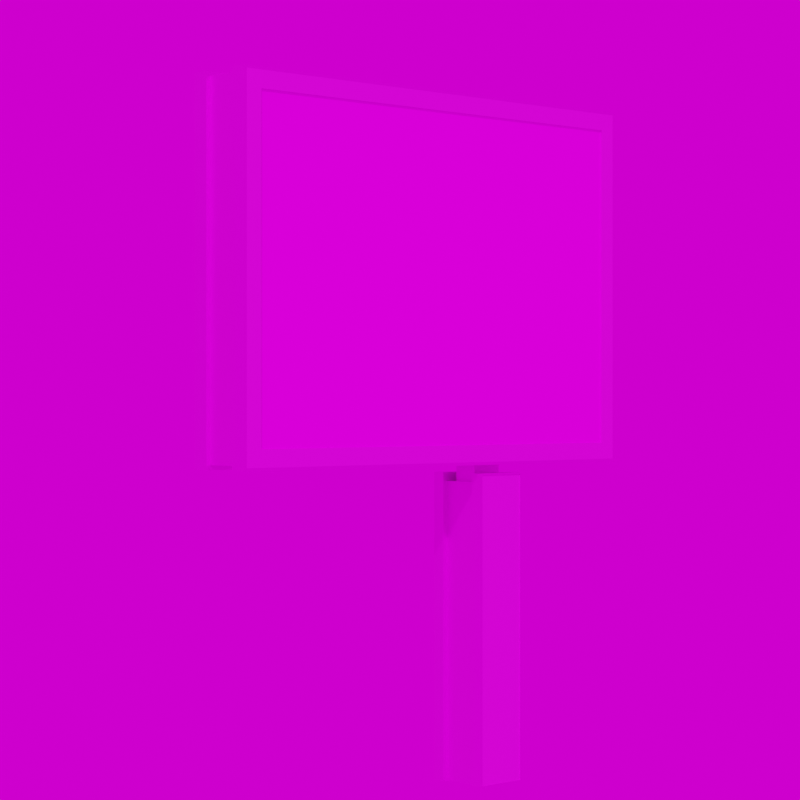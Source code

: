# Source: Grossflaeche_CityStar.blend  (saved by Blender 3.4.6; exported with 4.5.12 LTS)
import bpy
from mathutils import Matrix  # noqa: F401  (used for matrix-valued properties, if any)

bpy.ops.wm.read_factory_settings(use_empty=True)
scene = bpy.context.scene
scene.name = 'Scene'

# ---- images (referenced by path relative to the original .blend; pixels are not part of the script)
import os
ASSET_DIR = os.environ.get("B2B_ASSET_DIR", "")  # directory of the original .blend (textures are referenced by path, not embedded)
HERE = os.path.dirname(os.path.abspath(__file__))  # packed textures are extracted next to this script under _unpacked/

def load_image(name, relpath, width, height, colorspace="sRGB"):
    """Load a texture the original file referenced (path relative to the .blend, or extracted next to this script)."""
    p = next((c for c in (os.path.join(HERE, relpath), os.path.join(ASSET_DIR, relpath)) if relpath and os.path.exists(c)), "")
    if p:
        img = bpy.data.images.load(p, check_existing=True)
        img.name = name
    else:  # same state as the original file: an image datablock whose file is absent (Cycles renders it pink)
        img = bpy.data.images.new(name, width, height)
        img.source = "FILE"
        img.filepath = "//" + (relpath or name)
    img.colorspace_settings.name = colorspace
    return img
img_ral_7035_lichtgrau_jpg = load_image('RAL_7035_Lichtgrau.jpg', 'RAL_7035_Lichtgrau.jpg', 1024, 1024, 'sRGB')
img_ral_7031_blaugrau_jpg = load_image('RAL_7031_Blaugrau.jpg', 'RAL_7031_Blaugrau.jpg', 1024, 1024, 'sRGB')
img_ral_7005_mausgrau_jpg = load_image('RAL_7005_Mausgrau.jpg', 'RAL_7005_Mausgrau.jpg', 1024, 1024, 'sRGB')
img_urlaub_buchen_jpg_002 = load_image('Urlaub_buchen.jpg.002', 'Urlaub_buchen.jpg', 1024, 1024, 'sRGB')
img_stroeer_blaugrau_jpg = load_image('Stroeer_Blaugrau.jpg', 'Stroeer_Blaugrau.jpg', 1024, 1024, 'sRGB')
img_kloofendal_48d_partly_cloudy_puresky_8k_hdr = load_image('kloofendal_48d_partly_cloudy_puresky_8k.hdr', 'kloofendal_48d_partly_cloudy_puresky_8k.hdr', 1024, 1024, 'Linear Rec.709')

# ---- materials (node trees are filled in below, after node groups)
mat_lichtgrau = bpy.data.materials.new('Lichtgrau')
mat_lichtgrau.alpha_threshold = 0.0
mat_lichtgrau.roughness = 0.5
mat_lichtgrau.line_color = (0.0, 0.0, 0.0, 1.0)
mat_blaugrau = bpy.data.materials.new('Blaugrau')
mat_mausgrau = bpy.data.materials.new('Mausgrau')
mat_werbeplakat_002 = bpy.data.materials.new('Werbeplakat.002')
mat_stroeer = bpy.data.materials.new('Stroeer')

# ---- material node trees
mat_lichtgrau.use_nodes = True; mat_lichtgrau.node_tree.nodes.clear()
_N = mat_lichtgrau.node_tree.nodes; _L = mat_lichtgrau.node_tree.links
n0 = _N.new('ShaderNodeOutputMaterial'); n0.name = 'Material Output'; n0.location = (300, 300)
n1 = _N.new('ShaderNodeBsdfPrincipled'); n1.name = 'Principled BSDF'; n1.location = (10, 300)
n1.distribution = 'GGX'
n1.subsurface_method = 'RANDOM_WALK_SKIN'
n1.inputs[1].default_value = 0.9
n1.inputs[3].default_value = 1.45
n1.inputs[13].default_value = 0.9
n1.inputs[27].default_value = (0.0, 0.0, 0.0, 1.0)
n1.inputs[28].default_value = 1.0
n2 = _N.new('ShaderNodeTexImage'); n2.name = 'Image Texture'; n2.location = (-280, 280)
n2.image = img_ral_7035_lichtgrau_jpg
_L.new(n1.outputs[0], n0.inputs[0])
_L.new(n2.outputs[0], n1.inputs[0])
n0.is_active_output = True
mat_blaugrau.use_nodes = True; mat_blaugrau.node_tree.nodes.clear()
_N = mat_blaugrau.node_tree.nodes; _L = mat_blaugrau.node_tree.links
n0 = _N.new('ShaderNodeBsdfPrincipled'); n0.name = 'Principled BSDF'; n0.location = (10, 300)
n0.distribution = 'GGX'
n0.subsurface_method = 'RANDOM_WALK_SKIN'
n0.inputs[1].default_value = 0.5
n0.inputs[3].default_value = 1.45
n0.inputs[13].default_value = 0.8
n0.inputs[27].default_value = (0.0, 0.0, 0.0, 1.0)
n0.inputs[28].default_value = 1.0
n1 = _N.new('ShaderNodeOutputMaterial'); n1.name = 'Material Output'; n1.location = (300, 300)
n2 = _N.new('ShaderNodeTexImage'); n2.name = 'Image Texture'; n2.location = (-280, 280)
n2.image = img_ral_7031_blaugrau_jpg
_L.new(n0.outputs[0], n1.inputs[0])
_L.new(n2.outputs[0], n0.inputs[0])
n1.is_active_output = True
mat_mausgrau.use_nodes = True; mat_mausgrau.node_tree.nodes.clear()
_N = mat_mausgrau.node_tree.nodes; _L = mat_mausgrau.node_tree.links
n0 = _N.new('ShaderNodeBsdfPrincipled'); n0.name = 'Principled BSDF'; n0.location = (10, 300)
n0.distribution = 'GGX'
n0.subsurface_method = 'RANDOM_WALK_SKIN'
n0.inputs[1].default_value = 0.9
n0.inputs[3].default_value = 1.45
n0.inputs[13].default_value = 0.9
n0.inputs[27].default_value = (0.0, 0.0, 0.0, 1.0)
n0.inputs[28].default_value = 1.0
n1 = _N.new('ShaderNodeOutputMaterial'); n1.name = 'Material Output'; n1.location = (300, 300)
n2 = _N.new('ShaderNodeTexImage'); n2.name = 'Image Texture'; n2.location = (-280, 280)
n2.image = img_ral_7005_mausgrau_jpg
_L.new(n0.outputs[0], n1.inputs[0])
_L.new(n2.outputs[0], n0.inputs[0])
n1.is_active_output = True
mat_werbeplakat_002.use_nodes = True; mat_werbeplakat_002.node_tree.nodes.clear()
_N = mat_werbeplakat_002.node_tree.nodes; _L = mat_werbeplakat_002.node_tree.links
n0 = _N.new('ShaderNodeBsdfPrincipled'); n0.name = 'Principled BSDF'; n0.location = (10, 300)
n0.distribution = 'GGX'
n0.subsurface_method = 'RANDOM_WALK_SKIN'
n0.inputs[1].default_value = 0.1
n0.inputs[2].default_value = 0.1
n0.inputs[3].default_value = 1.45
n0.inputs[13].default_value = 0.99
n0.inputs[27].default_value = (0.0, 0.0, 0.0, 1.0)
n0.inputs[28].default_value = 1.0
n1 = _N.new('ShaderNodeOutputMaterial'); n1.name = 'Material Output'; n1.location = (300, 300)
n2 = _N.new('ShaderNodeTexImage'); n2.name = 'Image Texture'; n2.location = (-280, 280)
n2.image = img_urlaub_buchen_jpg_002
_L.new(n0.outputs[0], n1.inputs[0])
_L.new(n2.outputs[0], n0.inputs[0])
n1.is_active_output = True
mat_stroeer.use_nodes = True; mat_stroeer.node_tree.nodes.clear()
_N = mat_stroeer.node_tree.nodes; _L = mat_stroeer.node_tree.links
n0 = _N.new('ShaderNodeBsdfPrincipled'); n0.name = 'Principled BSDF'; n0.location = (10, 300)
n0.distribution = 'GGX'
n0.subsurface_method = 'RANDOM_WALK_SKIN'
n0.inputs[1].default_value = 0.5
n0.inputs[3].default_value = 1.45
n0.inputs[13].default_value = 0.8
n0.inputs[27].default_value = (0.0, 0.0, 0.0, 1.0)
n0.inputs[28].default_value = 1.0
n1 = _N.new('ShaderNodeOutputMaterial'); n1.name = 'Material Output'; n1.location = (300, 300)
n2 = _N.new('ShaderNodeTexImage'); n2.name = 'Image Texture'; n2.location = (-280, 280)
n2.image = img_stroeer_blaugrau_jpg
_L.new(n0.outputs[0], n1.inputs[0])
_L.new(n2.outputs[0], n0.inputs[0])
n1.is_active_output = True

# ---- world
world_world = bpy.data.worlds.new('World'); scene.world = world_world
world_world.use_nodes = True; world_world.node_tree.nodes.clear()
_N = world_world.node_tree.nodes; _L = world_world.node_tree.links
n0 = _N.new('ShaderNodeOutputWorld'); n0.name = 'World Output'; n0.location = (300, 300)
n1 = _N.new('ShaderNodeBackground'); n1.name = 'Background'; n1.location = (10, 300)
n2 = _N.new('ShaderNodeTexEnvironment'); n2.name = 'Environment Texture'; n2.location = (-280, 280)
n2.image = img_kloofendal_48d_partly_cloudy_puresky_8k_hdr
_L.new(n1.outputs[0], n0.inputs[0])
_L.new(n2.outputs[0], n1.inputs[0])
n0.is_active_output = True
world_world.color = (0.05088, 0.05088, 0.05088)
world_world.use_sun_shadow = False
world_world.sun_shadow_jitter_overblur = 0.0

# ---- cameras
cam_camera = bpy.data.cameras.new('Camera')
cam_camera.lens = 100.0

# ---- meshes
me_cube_008 = bpy.data.meshes.new('Cube.008')
me_cube_008.from_pydata([(0.2621, -1.107, 2.558), (0.2752, -1.107, 2.558), (0.2752, -1.235, 2.43), (0.2752, -1.258, 2.407), (0.1401, -1.258, 2.407), (0.1401, -1.223, 2.442), (-0.1401, -1.223, 2.442), (-0.1401, -1.258, 2.407), (-0.2752, -1.258, 2.407), (-0.2752, -1.235, 2.43), (-0.2752, -1.107, 2.558), (-0.2621, -1.107, 2.558), (0.2621, -1.107, 5.019), (0.2752, -1.107, 5.019), (0.2752, -1.235, 5.147), (0.2752, -1.258, 5.17), (0.1401, -1.258, 5.17), (0.1401, -1.223, 5.135), (-0.1401, -1.223, 5.135), (-0.1401, -1.258, 5.17), (-0.2752, -1.258, 5.17), (-0.2752, -1.235, 5.147), (-0.2752, -1.107, 5.019), (-0.2621, -1.107, 5.019), (0.2621, 2.357, 5.019), (0.2752, 2.357, 5.019), (0.2752, 2.485, 5.147), (0.2752, 2.508, 5.17), (0.1401, 2.508, 5.17), (0.1401, 2.473, 5.135), (-0.1401, 2.473, 5.135), (-0.1401, 2.508, 5.17), (-0.2752, 2.508, 5.17), (-0.2752, 2.485, 5.147), (-0.2752, 2.357, 5.019), (-0.2621, 2.357, 5.019), (0.2621, 2.357, 2.558), (0.2752, 2.357, 2.558), (0.2752, 2.485, 2.43), (0.2752, 2.508, 2.407), (0.1401, 2.508, 2.407), (0.1401, 2.473, 2.442), (-0.1401, 2.473, 2.442), (-0.1401, 2.508, 2.407), (-0.2752, 2.508, 2.407), (-0.2752, 2.485, 2.43), (-0.2752, 2.357, 2.558), (-0.2621, 2.357, 2.558)], [], [(13, 1, 0), (14, 2, 1), (3, 2, 14), (16, 4, 3), (17, 5, 4), (18, 6, 5), (12, 36, 24), (19, 7, 6), (20, 8, 7), (21, 9, 8), (22, 10, 9), (23, 11, 10), (25, 13, 12), (14, 13, 25), (27, 15, 14), (28, 16, 15), (29, 17, 16), (30, 18, 17), (12, 0, 36), (31, 19, 18), (32, 20, 19), (33, 21, 20), (34, 22, 21), (35, 23, 22), (37, 25, 24), (38, 26, 25), (39, 27, 26), (40, 28, 27), (41, 29, 28), (42, 30, 29), (23, 35, 47), (31, 30, 42), (44, 32, 31), (45, 33, 32), (46, 34, 33), (47, 35, 34), (1, 37, 36), (2, 38, 37), (3, 39, 38), (40, 39, 3), (5, 41, 40), (6, 42, 41), (23, 47, 11), (7, 43, 42), (8, 44, 43), (9, 45, 44), (10, 46, 45), (11, 47, 46), (13, 0, 12), (14, 1, 13), (3, 14, 15), (16, 3, 15), (17, 4, 16), (18, 5, 17), (19, 6, 18), (20, 7, 19), (21, 8, 20), (22, 9, 21), (23, 10, 22), (25, 12, 24), (14, 25, 26), (27, 14, 26), (28, 15, 27), (29, 16, 28), (30, 17, 29), (31, 18, 30), (32, 19, 31), (33, 20, 32), (34, 21, 33), (35, 22, 34), (37, 24, 36), (38, 25, 37), (39, 26, 38), (40, 27, 39), (41, 28, 40), (42, 29, 41), (31, 42, 43), (44, 31, 43), (45, 32, 44), (46, 33, 45), (47, 34, 46), (1, 36, 0), (2, 37, 1), (3, 38, 2), (40, 3, 4), (5, 40, 4), (6, 41, 5), (7, 42, 6), (8, 43, 7), (9, 44, 8), (10, 45, 9), (11, 46, 10)])
me_cube_008.polygons.foreach_set('material_index', [0, 1, 0, 0, 0, 2, 3, 0, 0, 0, 1, 0, 0, 1, 0, 0, 0, 2, 3, 0, 0, 0, 1, 0, 0, 1, 0, 0, 0, 2, 3, 0, 0, 0, 1, 0, 0, 1, 0, 0, 0, 2, 3, 0, 0, 0, 1, 0, 0, 1, 0, 0, 0, 2, 0, 0, 0, 1, 0, 0, 1, 0, 0, 0, 2, 0, 0, 0, 1, 0, 0, 1, 0, 0, 0, 2, 0, 0, 0, 1, 0, 0, 1, 0, 0, 0, 2, 0, 0, 0, 1, 0])
_uv = me_cube_008.uv_layers.new(name='UVMap')
_uv.uv.foreach_set('vector', [0.25, 0.08333, 0.0, 0.08333, 0.0, 0.0, 0.25, 0.1667, 0.0, 0.1667, 0.0, 0.08333, 0.0, 0.25, 0.0, 0.1667, 0.25, 0.1667, 0.25, 0.3333, 0.0, 0.3333, 0.0, 0.25, 0.25, 0.4167, 0.0, 0.4167, 0.0, 0.3333, 0.25, 0.5, 0.0, 0.5, 0.0, 0.4167, 0.007345, 0.995, 0.993, 0.005041, 0.993, 0.995, 0.25, 0.6667, 0.0, 0.6667, 0.0, 0.5833, 0.25, 0.75, 0.0, 0.75, 0.0, 0.6667, 0.25, 0.8333, 0.0, 0.8333, 0.0, 0.75, 0.25, 0.9167, 0.0, 0.9167, 0.0, 0.8333, 0.25, 1.0, 0.0, 1.0, 0.0, 0.9167, 0.5, 0.08333, 0.25, 0.08333, 0.25, 0.0, 0.25, 0.1667, 0.25, 0.08333, 0.5, 0.08333, 0.5, 0.25, 0.25, 0.25, 0.25, 0.1667, 0.5, 0.3333, 0.25, 0.3333, 0.25, 0.25, 0.5, 0.4167, 0.25, 0.4167, 0.25, 0.3333, 0.5, 0.5, 0.25, 0.5, 0.25, 0.4167, 0.007345, 0.995, 0.007345, 0.005041, 0.993, 0.005041, 0.5, 0.6667, 0.25, 0.6667, 0.25, 0.5833, 0.5, 0.75, 0.25, 0.75, 0.25, 0.6667, 0.5, 0.8333, 0.25, 0.8333, 0.25, 0.75, 0.5, 0.9167, 0.25, 0.9167, 0.25, 0.8333, 0.5, 1.0, 0.25, 1.0, 0.25, 0.9167, 0.75, 0.08333, 0.5, 0.08333, 0.5, 0.0, 0.75, 0.1667, 0.5, 0.1667, 0.5, 0.08333, 0.75, 0.25, 0.5, 0.25, 0.5, 0.1667, 0.75, 0.3333, 0.5, 0.3333, 0.5, 0.25, 0.75, 0.4167, 0.5, 0.4167, 0.5, 0.3333, 0.75, 0.5, 0.5, 0.5, 0.5, 0.4167, 0.993, 0.995, 0.007345, 0.995, 0.007345, 0.005041, 0.5, 0.6667, 0.5, 0.5833, 0.75, 0.5833, 0.75, 0.75, 0.5, 0.75, 0.5, 0.6667, 0.75, 0.8333, 0.5, 0.8333, 0.5, 0.75, 0.75, 0.9167, 0.5, 0.9167, 0.5, 0.8333, 0.75, 1.0, 0.5, 1.0, 0.5, 0.9167, 1.0, 0.08333, 0.75, 0.08333, 0.75, 0.0, 1.0, 0.1667, 0.75, 0.1667, 0.75, 0.08333, 1.0, 0.25, 0.75, 0.25, 0.75, 0.1667, 0.75, 0.3333, 0.75, 0.25, 1.0, 0.25, 1.0, 0.4167, 0.75, 0.4167, 0.75, 0.3333, 1.0, 0.5, 0.75, 0.5, 0.75, 0.4167, 0.993, 0.995, 0.007345, 0.005041, 0.993, 0.005041, 1.0, 0.6667, 0.75, 0.6667, 0.75, 0.5833, 1.0, 0.75, 0.75, 0.75, 0.75, 0.6667, 1.0, 0.8333, 0.75, 0.8333, 0.75, 0.75, 1.0, 0.9167, 0.75, 0.9167, 0.75, 0.8333, 1.0, 1.0, 0.75, 1.0, 0.75, 0.9167, 0.25, 0.08333, 0.0, 0.0, 0.25, 0.0, 0.25, 0.1667, 0.0, 0.08333, 0.25, 0.08333, 0.0, 0.25, 0.25, 0.1667, 0.25, 0.25, 0.25, 0.3333, 0.0, 0.25, 0.25, 0.25, 0.25, 0.4167, 0.0, 0.3333, 0.25, 0.3333, 0.25, 0.5, 0.0, 0.4167, 0.25, 0.4167, 0.25, 0.6667, 0.0, 0.5833, 0.25, 0.5833, 0.25, 0.75, 0.0, 0.6667, 0.25, 0.6667, 0.25, 0.8333, 0.0, 0.75, 0.25, 0.75, 0.25, 0.9167, 0.0, 0.8333, 0.25, 0.8333, 0.25, 1.0, 0.0, 0.9167, 0.25, 0.9167, 0.5, 0.08333, 0.25, 0.0, 0.5, 0.0, 0.25, 0.1667, 0.5, 0.08333, 0.5, 0.1667, 0.5, 0.25, 0.25, 0.1667, 0.5, 0.1667, 0.5, 0.3333, 0.25, 0.25, 0.5, 0.25, 0.5, 0.4167, 0.25, 0.3333, 0.5, 0.3333, 0.5, 0.5, 0.25, 0.4167, 0.5, 0.4167, 0.5, 0.6667, 0.25, 0.5833, 0.5, 0.5833, 0.5, 0.75, 0.25, 0.6667, 0.5, 0.6667, 0.5, 0.8333, 0.25, 0.75, 0.5, 0.75, 0.5, 0.9167, 0.25, 0.8333, 0.5, 0.8333, 0.5, 1.0, 0.25, 0.9167, 0.5, 0.9167, 0.75, 0.08333, 0.5, 0.0, 0.75, 0.0, 0.75, 0.1667, 0.5, 0.08333, 0.75, 0.08333, 0.75, 0.25, 0.5, 0.1667, 0.75, 0.1667, 0.75, 0.3333, 0.5, 0.25, 0.75, 0.25, 0.75, 0.4167, 0.5, 0.3333, 0.75, 0.3333, 0.75, 0.5, 0.5, 0.4167, 0.75, 0.4167, 0.5, 0.6667, 0.75, 0.5833, 0.75, 0.6667, 0.75, 0.75, 0.5, 0.6667, 0.75, 0.6667, 0.75, 0.8333, 0.5, 0.75, 0.75, 0.75, 0.75, 0.9167, 0.5, 0.8333, 0.75, 0.8333, 0.75, 1.0, 0.5, 0.9167, 0.75, 0.9167, 1.0, 0.08333, 0.75, 0.0, 1.0, 0.0, 1.0, 0.1667, 0.75, 0.08333, 1.0, 0.08333, 1.0, 0.25, 0.75, 0.1667, 1.0, 0.1667, 0.75, 0.3333, 1.0, 0.25, 1.0, 0.3333, 1.0, 0.4167, 0.75, 0.3333, 1.0, 0.3333, 1.0, 0.5, 0.75, 0.4167, 1.0, 0.4167, 1.0, 0.6667, 0.75, 0.5833, 1.0, 0.5833, 1.0, 0.75, 0.75, 0.6667, 1.0, 0.6667, 1.0, 0.8333, 0.75, 0.75, 1.0, 0.75, 1.0, 0.9167, 0.75, 0.8333, 1.0, 0.8333, 1.0, 1.0, 0.75, 0.9167, 1.0, 0.9167])
me_cube_008.materials.append(mat_lichtgrau)
me_cube_008.materials.append(mat_blaugrau)
me_cube_008.materials.append(mat_mausgrau)
me_cube_008.materials.append(mat_werbeplakat_002)
me_cube_008.auto_texspace = False
me_cube_008.update()
me_cube_009 = bpy.data.meshes.new('Cube.009')
me_cube_009.from_pydata([(-1.0, -1.0, -1.0), (-1.0, -1.0, 1.0), (-1.0, 1.0, -1.0), (-1.0, 1.0, 1.0), (1.0, -1.0, -1.0), (1.0, -1.0, 1.0), (1.0, 1.0, -1.0), (1.0, 1.0, 1.0)], [], [(1, 2, 0), (3, 6, 2), (7, 4, 6), (5, 0, 4), (1, 3, 2), (3, 7, 6), (7, 5, 4), (5, 1, 0)])
_uv = me_cube_009.uv_layers.new(name='UVMap')
_uv.uv.foreach_set('vector', [0.625, 0.0, 0.375, 0.25, 0.375, 0.0, 0.625, 0.25, 0.375, 0.5, 0.375, 0.25, 0.625, 0.5, 0.375, 0.75, 0.375, 0.5, 0.625, 0.75, 0.375, 1.0, 0.375, 0.75, 0.625, 0.0, 0.625, 0.25, 0.375, 0.25, 0.625, 0.25, 0.625, 0.5, 0.375, 0.5, 0.625, 0.5, 0.625, 0.75, 0.375, 0.75, 0.625, 0.75, 0.625, 1.0, 0.375, 1.0])
me_cube_009.materials.append(mat_lichtgrau)
me_cube_009.update()
me_cube_010 = bpy.data.meshes.new('Cube.010')
me_cube_010.from_pydata([(-0.3393, -0.09294, -0.006633), (-0.3393, -0.09294, 1.636), (-0.3393, 0.09294, -0.006633), (-0.3393, 0.09294, 1.636), (0.3393, -0.09294, -0.006633), (0.3393, -0.09294, 1.636), (0.3393, 0.09294, -0.006633), (0.3393, 0.09294, 1.636)], [], [(3, 6, 2), (5, 0, 4), (3, 5, 7), (3, 7, 6), (5, 1, 0), (3, 1, 5)])
_uv = me_cube_010.uv_layers.new(name='UVMap')
_uv.uv.foreach_set('vector', [0.625, 0.25, 0.375, 0.5, 0.375, 0.25, 0.625, 0.75, 0.375, 1.0, 0.375, 0.75, 0.875, 0.5, 0.625, 0.75, 0.625, 0.5, 0.625, 0.25, 0.625, 0.5, 0.375, 0.5, 0.625, 0.75, 0.625, 1.0, 0.375, 1.0, 0.875, 0.5, 0.875, 0.75, 0.625, 0.75])
me_cube_010.materials.append(mat_mausgrau)
me_cube_010.update()
me_cube_011 = bpy.data.meshes.new('Cube.011')
me_cube_011.from_pydata([(-0.2546, -0.2031, 0.002446), (-0.2546, -0.2031, 2.33), (-0.2546, 0.2046, 0.002446), (-0.2546, 0.2046, 2.33), (-0.154, -0.2153, -0.009226), (-0.154, -0.2153, 2.343), (-0.154, 0.2168, -0.009226), (-0.154, 0.2168, 2.343), (-0.2546, 0.2168, -0.009226), (-0.2546, -0.2153, -0.009226), (-0.2546, -0.2153, 2.343), (-0.2546, 0.2168, 2.343), (-0.2482, 0.2046, 0.002446), (-0.2482, -0.2031, 0.002446), (-0.2482, -0.2031, 2.33), (-0.2482, 0.2046, 2.33), (-0.2482, -0.02161, 2.062), (-0.2482, -0.1727, 2.062), (-0.2482, -0.1727, 1.364), (-0.2482, -0.02161, 1.364), (0.2546, 0.2031, 0.002446), (0.2546, 0.2031, 2.33), (0.2546, -0.2046, 0.002446), (0.2546, -0.2046, 2.33), (0.154, 0.2153, -0.009226), (0.154, 0.2153, 2.343), (0.154, -0.2168, -0.009226), (0.154, -0.2168, 2.343), (0.2546, -0.2168, -0.009226), (0.2546, 0.2153, -0.009226), (0.2546, 0.2153, 2.343), (0.2546, -0.2168, 2.343), (0.2482, -0.2046, 0.002446), (0.2482, 0.2031, 0.002446), (0.2482, 0.2031, 2.33), (0.2482, -0.2046, 2.33), (0.2482, 0.02161, 2.062), (0.2482, 0.1727, 2.062), (0.2482, 0.1727, 1.364), (0.2482, 0.02161, 1.364)], [], [(1, 13, 0), (11, 6, 8), (6, 5, 4), (5, 9, 4), (6, 9, 8), (7, 10, 5), (2, 9, 0), (1, 9, 10), (1, 11, 3), (3, 8, 2), (13, 18, 19), (3, 14, 1), (0, 12, 2), (2, 15, 3), (16, 14, 15), (18, 17, 19), (17, 16, 19), (1, 14, 13), (11, 7, 6), (6, 7, 5), (5, 10, 9), (6, 4, 9), (7, 11, 10), (2, 8, 9), (1, 0, 9), (1, 10, 11), (3, 11, 8), (13, 14, 18), (14, 17, 18), (15, 12, 19), (12, 13, 19), (19, 16, 15), (3, 15, 14), (0, 13, 12), (2, 12, 15), (16, 17, 14), (21, 33, 20), (31, 26, 28), (26, 25, 24), (25, 29, 24), (26, 29, 28), (27, 30, 25), (22, 29, 20), (21, 29, 30), (21, 31, 23), (23, 28, 22), (33, 38, 39), (23, 34, 21), (20, 32, 22), (22, 35, 23), (36, 34, 35), (38, 37, 39), (37, 36, 39), (21, 34, 33), (31, 27, 26), (26, 27, 25), (25, 30, 29), (26, 24, 29), (27, 31, 30), (22, 28, 29), (21, 20, 29), (21, 30, 31), (23, 31, 28), (33, 34, 38), (34, 37, 38), (35, 32, 39), (32, 33, 39), (39, 36, 35), (23, 35, 34), (20, 33, 32), (22, 32, 35), (36, 37, 34)])
me_cube_011.polygons.foreach_set('material_index', [0, 0, 0, 0, 0, 0, 0, 0, 0, 0, 1, 0, 0, 0, 1, 3, 3, 0, 0, 0, 0, 0, 0, 0, 0, 0, 0, 1, 1, 1, 1, 1, 0, 0, 0, 1, 0, 0, 0, 0, 0, 0, 0, 0, 0, 0, 1, 0, 0, 0, 1, 3, 3, 0, 0, 0, 0, 0, 0, 0, 0, 0, 0, 1, 1, 1, 1, 1, 0, 0, 0, 1])
_uv = me_cube_011.uv_layers.new(name='UVMap')
_uv.uv.foreach_set('vector', [0.6166, 0.008255, 0.3834, 0.008255, 0.3834, 0.008255, 0.625, 0.25, 0.375, 0.5, 0.375, 0.25, 0.375, 0.5, 0.625, 0.75, 0.375, 0.75, 0.625, 0.75, 0.375, 1.0, 0.375, 0.75, 0.375, 0.5, 0.125, 0.75, 0.125, 0.5, 0.625, 0.5, 0.875, 0.75, 0.625, 0.75, 0.3834, 0.2417, 0.375, 0.0, 0.3834, 0.008255, 0.6166, 0.008255, 0.375, 0.0, 0.625, 0.0, 0.6166, 0.008255, 0.625, 0.25, 0.6166, 0.2417, 0.6166, 0.2417, 0.375, 0.25, 0.3834, 0.2417, 0.3834, 0.008255, 0.5253, 0.0213, 0.5253, 0.1076, 0.6166, 0.2417, 0.6166, 0.008255, 0.6166, 0.008255, 0.3834, 0.008255, 0.3834, 0.2417, 0.3834, 0.2417, 0.3834, 0.2417, 0.6166, 0.2417, 0.6166, 0.2417, 0.5908, 0.1089, 0.6166, 0.008255, 0.6166, 0.2417, 0.002553, 0.01599, 0.9989, 0.01599, 0.002553, 0.9928, 0.9989, 0.01599, 0.9989, 0.9928, 0.002553, 0.9928, 0.6166, 0.008255, 0.6166, 0.008255, 0.3834, 0.008255, 0.625, 0.25, 0.625, 0.5, 0.375, 0.5, 0.375, 0.5, 0.625, 0.5, 0.625, 0.75, 0.625, 0.75, 0.625, 1.0, 0.375, 1.0, 0.375, 0.5, 0.375, 0.75, 0.125, 0.75, 0.625, 0.5, 0.875, 0.5, 0.875, 0.75, 0.3834, 0.2417, 0.375, 0.25, 0.375, 0.0, 0.6166, 0.008255, 0.3834, 0.008255, 0.375, 0.0, 0.6166, 0.008255, 0.625, 0.0, 0.625, 0.25, 0.6166, 0.2417, 0.625, 0.25, 0.375, 0.25, 0.3834, 0.008255, 0.6166, 0.008255, 0.5253, 0.0213, 0.6166, 0.008255, 0.5908, 0.0213, 0.5253, 0.0213, 0.6166, 0.2417, 0.3834, 0.2417, 0.5253, 0.1076, 0.3834, 0.2417, 0.3834, 0.008255, 0.5253, 0.1076, 0.5253, 0.1076, 0.5908, 0.1089, 0.6166, 0.2417, 0.6166, 0.2417, 0.6166, 0.2417, 0.6166, 0.008255, 0.3834, 0.008255, 0.3834, 0.008255, 0.3834, 0.2417, 0.3834, 0.2417, 0.3834, 0.2417, 0.6166, 0.2417, 0.5908, 0.1089, 0.5908, 0.0213, 0.6166, 0.008255, 0.6166, 0.008255, 0.3834, 0.008255, 0.3834, 0.008255, 0.625, 0.25, 0.375, 0.5, 0.375, 0.25, 0.375, 0.5, 0.625, 0.75, 0.375, 0.75, 0.625, 0.75, 0.375, 1.0, 0.375, 0.75, 0.375, 0.5, 0.125, 0.75, 0.125, 0.5, 0.625, 0.5, 0.875, 0.75, 0.625, 0.75, 0.3834, 0.2417, 0.375, 0.0, 0.3834, 0.008255, 0.6166, 0.008255, 0.375, 0.0, 0.625, 0.0, 0.6166, 0.008255, 0.625, 0.25, 0.6166, 0.2417, 0.6166, 0.2417, 0.375, 0.25, 0.3834, 0.2417, 0.3834, 0.008255, 0.5253, 0.0213, 0.5253, 0.1076, 0.6166, 0.2417, 0.6166, 0.008255, 0.6166, 0.008255, 0.3834, 0.008255, 0.3834, 0.2417, 0.3834, 0.2417, 0.3834, 0.2417, 0.6166, 0.2417, 0.6166, 0.2417, 0.5908, 0.1089, 0.6166, 0.008255, 0.6166, 0.2417, 0.002553, 0.01599, 0.9989, 0.01599, 0.002553, 0.9928, 0.9989, 0.01599, 0.9989, 0.9928, 0.002553, 0.9928, 0.6166, 0.008255, 0.6166, 0.008255, 0.3834, 0.008255, 0.625, 0.25, 0.625, 0.5, 0.375, 0.5, 0.375, 0.5, 0.625, 0.5, 0.625, 0.75, 0.625, 0.75, 0.625, 1.0, 0.375, 1.0, 0.375, 0.5, 0.375, 0.75, 0.125, 0.75, 0.625, 0.5, 0.875, 0.5, 0.875, 0.75, 0.3834, 0.2417, 0.375, 0.25, 0.375, 0.0, 0.6166, 0.008255, 0.3834, 0.008255, 0.375, 0.0, 0.6166, 0.008255, 0.625, 0.0, 0.625, 0.25, 0.6166, 0.2417, 0.625, 0.25, 0.375, 0.25, 0.3834, 0.008255, 0.6166, 0.008255, 0.5253, 0.0213, 0.6166, 0.008255, 0.5908, 0.0213, 0.5253, 0.0213, 0.6166, 0.2417, 0.3834, 0.2417, 0.5253, 0.1076, 0.3834, 0.2417, 0.3834, 0.008255, 0.5253, 0.1076, 0.5253, 0.1076, 0.5908, 0.1089, 0.6166, 0.2417, 0.6166, 0.2417, 0.6166, 0.2417, 0.6166, 0.008255, 0.3834, 0.008255, 0.3834, 0.008255, 0.3834, 0.2417, 0.3834, 0.2417, 0.3834, 0.2417, 0.6166, 0.2417, 0.5908, 0.1089, 0.5908, 0.0213, 0.6166, 0.008255])
me_cube_011.materials.append(mat_lichtgrau)
me_cube_011.materials.append(mat_blaugrau)
me_cube_011.materials.append(mat_mausgrau)
me_cube_011.materials.append(mat_stroeer)
me_cube_011.update()

# ---- objects
ob_camera = bpy.data.objects.new('Camera', cam_camera)
ob_rahmen_002 = bpy.data.objects.new('Rahmen.002', me_cube_008)
ob_cube_003 = bpy.data.objects.new('Cube.003', me_cube_009)
ob_cube_002 = bpy.data.objects.new('Cube.002', me_cube_010)
ob_cube_001 = bpy.data.objects.new('Cube.001', me_cube_011)

# ---- transforms, parenting, visibility, modifiers, constraints
ob_camera.location = (12.0, -12.0, 2.89)
ob_camera.rotation_euler = (1.571, 0.0, 0.8203)
ob_rahmen_002.location = (-4.206e-16, -9.526e-23, 0.0)
ob_rahmen_002.rotation_euler = (0.0, -0.0, -3.142)
ob_cube_003.location = (4.206e-16, 3.175e-23, 2.32)
ob_cube_003.rotation_euler = (0.0, -0.0, -3.142)
ob_cube_003.scale = (0.09653, 0.131, 0.1298)
ob_cube_002.location = (4.206e-16, 3.175e-23, 0.0)
ob_cube_002.rotation_euler = (0.0, -0.0, -3.142)
ob_cube_002.scale = (0.5, 1.878, 1.391)
ob_cube_001.location = (4.206e-16, 3.175e-23, 0.0)
ob_cube_001.rotation_euler = (0.0, 0.0, 2.384e-07)

# ---- collection membership
scene.collection.objects.link(ob_camera)
scene.collection.objects.link(ob_rahmen_002)
scene.collection.objects.link(ob_cube_003)
scene.collection.objects.link(ob_cube_002)
scene.collection.objects.link(ob_cube_001)

# ---- scene / render settings (as saved in the file)
scene.camera = ob_camera
scene.frame_start = 1; scene.frame_end = 250; scene.frame_set(1)
scene.render.engine = 'CYCLES'
scene.render.resolution_x = 500
scene.render.resolution_y = 500
scene.cycles.sampling_pattern = 'TABULATED_SOBOL'
scene.cycles.use_light_tree = False
scene.view_settings.view_transform = 'Filmic'
bpy.context.view_layer.update()

# ---- added for rendering (the .blend has no usable light): sun
light_auto_sun = bpy.data.lights.new('AutoSun', 'SUN')
light_auto_sun.energy = 3.0
light_auto_sun.angle = 0.0523599
ob_auto_sun = bpy.data.objects.new('AutoSun', light_auto_sun)
scene.collection.objects.link(ob_auto_sun)
ob_auto_sun.rotation_euler = (0.872665, 0.174533, 0.523599)
bpy.context.view_layer.update()

